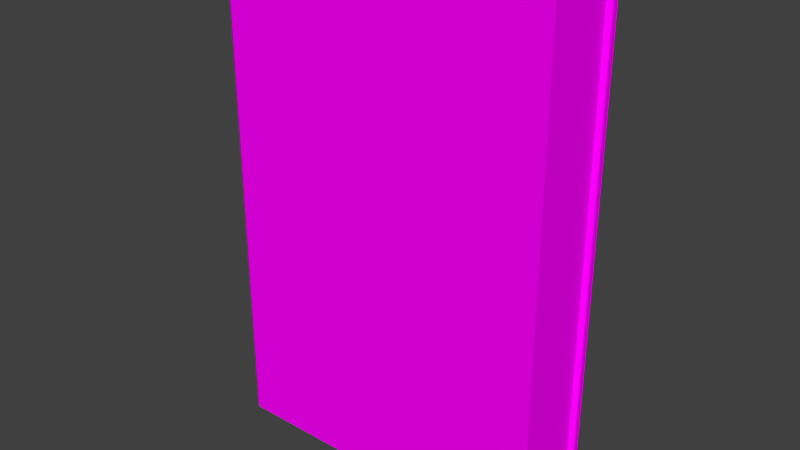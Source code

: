 # Source: book.blend  (saved by Blender 2.76.0; exported with 4.5.12 LTS)
import bpy
from mathutils import Matrix  # noqa: F401  (used for matrix-valued properties, if any)

bpy.ops.wm.read_factory_settings(use_empty=True)
scene = bpy.context.scene
scene.name = 'Scene'

# ---- collections
col_collection_1 = bpy.data.collections.new('Collection 1'); scene.collection.children.link(col_collection_1)

# ---- images (referenced by path relative to the original .blend; pixels are not part of the script)
import os
ASSET_DIR = os.environ.get("B2B_ASSET_DIR", "")  # directory of the original .blend (textures are referenced by path, not embedded)
HERE = os.path.dirname(os.path.abspath(__file__))  # packed textures are extracted next to this script under _unpacked/

def load_image(name, relpath, width, height, colorspace="sRGB"):
    """Load a texture the original file referenced (path relative to the .blend, or extracted next to this script)."""
    p = next((c for c in (os.path.join(HERE, relpath), os.path.join(ASSET_DIR, relpath)) if relpath and os.path.exists(c)), "")
    if p:
        img = bpy.data.images.load(p, check_existing=True)
        img.name = name
    else:  # same state as the original file: an image datablock whose file is absent (Cycles renders it pink)
        img = bpy.data.images.new(name, width, height)
        img.source = "FILE"
        img.filepath = "//" + (relpath or name)
    img.colorspace_settings.name = colorspace
    return img
img_book_psd = load_image('book.psd', 'book.psd', 1024, 1024, 'sRGB')

# ---- materials (node trees are filled in below, after node groups)
mat_material_001 = bpy.data.materials.new('Material.001')
mat_material_001.alpha_threshold = 0.0
mat_material_001.roughness = 0.5

# ---- material node trees
mat_material_001.use_nodes = True; mat_material_001.node_tree.nodes.clear()
_N = mat_material_001.node_tree.nodes; _L = mat_material_001.node_tree.links
n0 = _N.new('ShaderNodeOutputMaterial'); n0.name = 'Material Output'; n0.location = (300, 300)
n1 = _N.new('ShaderNodeBsdfDiffuse'); n1.name = 'Diffuse BSDF'; n1.location = (10, 300)
n2 = _N.new('ShaderNodeTexImage'); n2.name = 'Image Texture'; n2.location = (-180, 300)
n2.width = 140
n2.image = img_book_psd
_L.new(n1.outputs[0], n0.inputs[0])
_L.new(n2.outputs[0], n1.inputs[0])
n0.is_active_output = True

# ---- world
world_world = bpy.data.worlds.new('World'); scene.world = world_world
world_world.color = (0.05088, 0.05088, 0.05088)
world_world.use_sun_shadow = False
world_world.sun_shadow_jitter_overblur = 0.0
world_world.cycles.sampling_method = 'MANUAL'
world_world.cycles.sample_map_resolution = 256

# ---- meshes
me_cube_001 = bpy.data.meshes.new('Cube.001')
me_cube_001.from_pydata([(-1.0, -1.0, -1.0), (-1.0, -1.0, 1.0), (-1.0, 1.0, -1.0), (-1.0, 1.0, 1.0), (1.0, -1.0, -1.0), (1.0, -1.0, 1.0), (1.0, 1.0, -1.0), (1.0, 1.0, 1.0), (-1.051, -0.8523, 1.0), (-1.051, 0.8523, 1.0), (-1.051, 0.8523, -1.0), (-1.051, -0.8523, -1.0), (1.0, 0.8523, 1.0), (1.0, -0.8523, 1.0), (1.0, -0.8523, -1.0), (1.0, 0.8523, -1.0), (-0.955, 1.0, 1.0), (-0.955, 1.0, -1.0), (-0.955, -1.0, 1.0), (-0.955, -1.0, -1.0), (-1.005, -0.8523, 1.0), (-1.005, 0.8523, 1.0), (-1.005, -0.8523, -1.0), (-1.005, 0.8523, -1.0), (0.9685, 0.8255, 0.9686), (0.9685, -0.8255, 0.9686), (0.9685, -0.8255, -0.9686), (0.9685, 0.8255, -0.9686), (-0.9738, -0.8255, -0.9686), (-0.9738, 0.8255, -0.9686), (-0.9738, -0.8255, 0.9686), (-0.9738, 0.8255, 0.9686), (-1.087, -0.4261, 1.0), (-1.102, 0.0, 1.0), (-1.087, 0.4261, 1.0), (-1.087, 0.4261, -1.0), (-1.102, 0.0, -1.0), (-1.087, -0.4261, -1.0), (-1.005, 0.4261, -1.0), (-1.005, 0.0, -1.0), (-1.005, -0.4261, -1.0), (-1.005, 0.4261, 1.0), (-1.005, 0.0, 1.0), (-1.005, -0.4261, 1.0), (0.9685, 0.4127, 0.9686), (0.9685, 0.0, 0.9686), (0.9685, -0.4127, 0.9686), (0.9685, -0.4127, -0.9686), (0.9685, 0.0, -0.9686), (0.9685, 0.4127, -0.9686), (-0.9738, 0.4127, -0.9686), (-0.9738, 0.0, -0.9686), (-0.9738, -0.4127, -0.9686), (-0.9738, 0.4127, 0.9686), (-0.9738, 0.0, 0.9686), (-0.9738, -0.4127, 0.9686)], [], [(9, 3, 2, 10), (16, 7, 6, 17), (13, 5, 4, 14), (18, 1, 0, 19), (23, 17, 6, 15), (21, 16, 3, 9), (18, 20, 8, 1), (41, 21, 9, 34), (19, 22, 14, 4), (14, 22, 28, 26), (7, 12, 15, 6), (12, 21, 31, 24), (1, 8, 11, 0), (34, 9, 10, 35), (35, 10, 23, 38), (0, 11, 22, 19), (15, 12, 24, 27), (5, 13, 20, 18), (12, 7, 16, 21), (10, 2, 17, 23), (5, 18, 19, 4), (3, 16, 17, 2), (50, 29, 27, 49), (46, 25, 26, 47), (44, 24, 31, 53), (43, 20, 30, 55), (38, 23, 29, 50), (13, 14, 26, 25), (23, 15, 27, 29), (20, 13, 25, 30), (22, 40, 52, 28), (40, 39, 51, 52), (39, 38, 50, 51), (21, 41, 53, 31), (41, 42, 54, 53), (42, 43, 55, 54), (25, 46, 55, 30), (46, 45, 54, 55), (45, 44, 53, 54), (24, 44, 49, 27), (44, 45, 48, 49), (45, 46, 47, 48), (28, 52, 47, 26), (52, 51, 48, 47), (51, 50, 49, 48), (11, 37, 40, 22), (37, 36, 39, 40), (36, 35, 38, 39), (8, 32, 37, 11), (32, 33, 36, 37), (33, 34, 35, 36), (20, 43, 32, 8), (43, 42, 33, 32), (42, 41, 34, 33)])
_uv = me_cube_001.uv_layers.new(name='UVMap')
_uv.uv.foreach_set('vector', [0.06977, 0.3049, 0.06932, 0.3045, 0.06834, 0.2999, 0.06869, 0.2994, 0.9944, 0.9915, 0.5252, 0.9915, 0.5252, 0.323, 0.9944, 0.323, 0.07933, 0.3017, 0.07906, 0.3016, 0.07875, 0.2991, 0.07899, 0.2988, 0.07607, 0.3033, 0.07595, 0.3033, 0.07497, 0.2986, 0.0751, 0.2986, 0.06851, 0.2993, 0.06822, 0.2999, 0.06523, 0.3016, 0.06496, 0.3015, 0.06963, 0.305, 0.06919, 0.3046, 0.06932, 0.3045, 0.06977, 0.3049, 0.07607, 0.3033, 0.07578, 0.3038, 0.0756, 0.3037, 0.07595, 0.3033, 0.07109, 0.3056, 0.06963, 0.305, 0.06977, 0.3049, 0.07116, 0.3053, 0.0751, 0.2986, 0.07466, 0.2982, 0.07899, 0.2988, 0.07875, 0.2991, 0.07899, 0.2988, 0.07466, 0.2982, 0.07471, 0.2981, 0.07905, 0.2988, 0.06554, 0.3041, 0.0653, 0.3044, 0.06496, 0.3015, 0.06523, 0.3016, 0.0653, 0.3044, 0.06963, 0.305, 0.06959, 0.3051, 0.06524, 0.3044, 0.07595, 0.3033, 0.0756, 0.3037, 0.07453, 0.2983, 0.07497, 0.2986, 0.07116, 0.3053, 0.06977, 0.3049, 0.06869, 0.2994, 0.06992, 0.2985, 0.06992, 0.2985, 0.06869, 0.2994, 0.06851, 0.2993, 0.06973, 0.2982, 0.07497, 0.2986, 0.07453, 0.2983, 0.07466, 0.2982, 0.0751, 0.2986, 0.06496, 0.3015, 0.0653, 0.3044, 0.06524, 0.3044, 0.06487, 0.3014, 0.07906, 0.3016, 0.07933, 0.3017, 0.07578, 0.3038, 0.07607, 0.3033, 0.0653, 0.3044, 0.06554, 0.3041, 0.06919, 0.3046, 0.06963, 0.305, 0.06869, 0.2994, 0.06834, 0.2999, 0.06822, 0.2999, 0.06851, 0.2993, 0.5195, 0.3224, 0.006883, 0.3224, 0.006883, 0.9931, 0.5195, 0.9931, 0.06932, 0.3045, 0.06919, 0.3046, 0.06822, 0.2999, 0.06834, 0.2999, 5.325e-05, 0.07094, 5.325e-05, 5.325e-05, 0.3336, 5.34e-05, 0.3336, 0.07094, 0.6664, 0.2127, 0.6664, 0.2836, 0.3336, 0.2836, 0.3336, 0.2127, 0.6664, 0.07094, 0.6664, 5.372e-05, 0.9999, 5.422e-05, 0.9999, 0.07094, 0.07456, 0.305, 0.07578, 0.3038, 0.07587, 0.3039, 0.07462, 0.3052, 0.06973, 0.2982, 0.06851, 0.2993, 0.06842, 0.2992, 0.06967, 0.298, 0.07933, 0.3017, 0.07899, 0.2988, 0.07905, 0.2988, 0.07942, 0.3018, 0.06851, 0.2993, 0.06496, 0.3015, 0.06487, 0.3014, 0.06842, 0.2992, 0.07578, 0.3038, 0.07933, 0.3017, 0.07942, 0.3018, 0.07587, 0.3039, 0.07466, 0.2982, 0.07321, 0.2975, 0.0732, 0.2973, 0.07471, 0.2981, 0.07321, 0.2975, 0.07143, 0.2975, 0.07139, 0.2973, 0.0732, 0.2973, 0.07143, 0.2975, 0.06973, 0.2982, 0.06967, 0.298, 0.07139, 0.2973, 0.06963, 0.305, 0.07109, 0.3056, 0.0711, 0.3058, 0.06959, 0.3051, 0.07109, 0.3056, 0.07286, 0.3057, 0.0729, 0.3058, 0.0711, 0.3058, 0.07286, 0.3057, 0.07456, 0.305, 0.07462, 0.3052, 0.0729, 0.3058, 0.6664, 0.2836, 0.6664, 0.2127, 0.9999, 0.2127, 0.9999, 0.2836, 0.6664, 0.2127, 0.6664, 0.1418, 0.9999, 0.1418, 0.9999, 0.2127, 0.6664, 0.1418, 0.6664, 0.07094, 0.9999, 0.07094, 0.9999, 0.1418, 0.6664, 5.372e-05, 0.6664, 0.07094, 0.3336, 0.07094, 0.3336, 5.34e-05, 0.6664, 0.07094, 0.6664, 0.1418, 0.3336, 0.1418, 0.3336, 0.07094, 0.6664, 0.1418, 0.6664, 0.2127, 0.3336, 0.2127, 0.3336, 0.1418, 5.344e-05, 0.2836, 5.331e-05, 0.2127, 0.3336, 0.2127, 0.3336, 0.2836, 5.331e-05, 0.2127, 5.331e-05, 0.1418, 0.3336, 0.1418, 0.3336, 0.2127, 5.331e-05, 0.1418, 5.325e-05, 0.07094, 0.3336, 0.07094, 0.3336, 0.1418, 0.07453, 0.2983, 0.07313, 0.2979, 0.07321, 0.2975, 0.07466, 0.2982, 0.07313, 0.2979, 0.0715, 0.2979, 0.07143, 0.2975, 0.07321, 0.2975, 0.0715, 0.2979, 0.06992, 0.2985, 0.06973, 0.2982, 0.07143, 0.2975, 0.0756, 0.3037, 0.07437, 0.3047, 0.07313, 0.2979, 0.07453, 0.2983, 0.07437, 0.3047, 0.07279, 0.3052, 0.0715, 0.2979, 0.07313, 0.2979, 0.07279, 0.3052, 0.07116, 0.3053, 0.06992, 0.2985, 0.0715, 0.2979, 0.07578, 0.3038, 0.07456, 0.305, 0.07437, 0.3047, 0.0756, 0.3037, 0.07456, 0.305, 0.07286, 0.3057, 0.07279, 0.3052, 0.07437, 0.3047, 0.07286, 0.3057, 0.07109, 0.3056, 0.07116, 0.3053, 0.07279, 0.3052])
me_cube_001.materials.append(mat_material_001)
me_cube_001.use_remesh_preserve_volume = False
me_cube_001.use_remesh_preserve_attributes = False
me_cube_001.use_mirror_vertex_groups = False
me_cube_001.update()

# ---- objects
ob_cube = bpy.data.objects.new('Cube', me_cube_001)

# ---- transforms, parenting, visibility, modifiers, constraints
ob_cube.location = (-0.01578, 0.0, 5.002)
ob_cube.scale = (3.281, 0.8528, -4.923)
ob_cube.lineart.crease_threshold = 0.0

# ---- collection membership
col_collection_1.objects.link(ob_cube)

# ---- scene / render settings (as saved in the file)
scene.frame_start = 1; scene.frame_end = 250; scene.frame_set(1)
scene.render.engine = 'CYCLES'
scene.render.resolution_percentage = 50
scene.render.dither_intensity = 0.0
scene.cycles.use_denoising = False
scene.cycles.samples = 10
scene.cycles.sampling_pattern = 'TABULATED_SOBOL'
scene.cycles.light_sampling_threshold = 0.0
scene.cycles.use_adaptive_sampling = False
scene.cycles.use_light_tree = False
scene.cycles.blur_glossy = 0.0
scene.cycles.pixel_filter_type = 'GAUSSIAN'
scene.cycles.sample_clamp_indirect = 0.0
scene.view_settings.view_transform = 'Standard'
bpy.context.view_layer.update()

# ---- added for rendering (the .blend has no active camera and no usable light): camera, sun
cam_auto = bpy.data.cameras.new('AutoCamera')
cam_auto.lens = 50.0
cam_auto.sensor_width = 36.0
cam_auto.clip_end = 1000.0
ob_auto_camera = bpy.data.objects.new('AutoCamera', cam_auto)
scene.collection.objects.link(ob_auto_camera)
ob_auto_camera.location = (11.0504, -13.4811, 13.9897)
ob_auto_camera.rotation_euler = (1.09748, -7.21219e-08, 0.694738)
scene.camera = ob_auto_camera
light_auto_sun = bpy.data.lights.new('AutoSun', 'SUN')
light_auto_sun.energy = 3.0
light_auto_sun.angle = 0.0523599
ob_auto_sun = bpy.data.objects.new('AutoSun', light_auto_sun)
scene.collection.objects.link(ob_auto_sun)
ob_auto_sun.rotation_euler = (0.872665, 0.174533, 0.523599)
bpy.context.view_layer.update()
